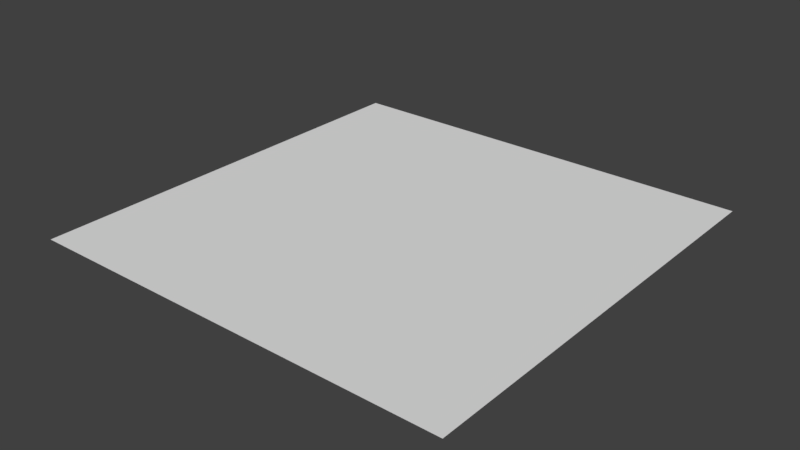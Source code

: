 # Source: BackgroundLava.blend  (saved by Blender 2.78.0; exported with 4.5.12 LTS)
import bpy
from mathutils import Matrix  # noqa: F401  (used for matrix-valued properties, if any)

bpy.ops.wm.read_factory_settings(use_empty=True)
scene = bpy.context.scene
scene.name = 'Scene'

# ---- collections
col_collection_1 = bpy.data.collections.new('Collection 1'); scene.collection.children.link(col_collection_1)

# ---- world
world_world = bpy.data.worlds.new('World'); scene.world = world_world
world_world.color = (0.05088, 0.05088, 0.05088)
world_world.use_sun_shadow = False
world_world.sun_shadow_jitter_overblur = 0.0
world_world.cycles.sampling_method = 'MANUAL'

# ---- meshes
me_plane = bpy.data.meshes.new('Plane')
me_plane.from_pydata([(-1e+06, -1e+06, 0.0), (1e+06, -1e+06, 0.0), (-1e+06, 1e+06, 0.0), (1e+06, 1e+06, 0.0)], [], [(0, 1, 3, 2)])
_uv = me_plane.uv_layers.new(name='UVMap')
_uv.uv.foreach_set('vector', [1.875e-07, 1.0, 0.0, 1.875e-07, 1.0, 0.0, 1.0, 1.0])
me_plane.use_remesh_preserve_volume = False
me_plane.use_remesh_preserve_attributes = False
me_plane.use_mirror_vertex_groups = False
me_plane.update()

# ---- objects
ob_plane = bpy.data.objects.new('Plane', me_plane)

# ---- transforms, parenting, visibility, modifiers, constraints
ob_plane.location = (0.0, 0.0, 0.0)
ob_plane.lineart.crease_threshold = 0.0

# ---- collection membership
col_collection_1.objects.link(ob_plane)

# ---- scene / render settings (as saved in the file)
scene.frame_start = 1; scene.frame_end = 250; scene.frame_set(1)
scene.render.engine = 'BLENDER_EEVEE_NEXT'
scene.render.resolution_percentage = 50
scene.render.dither_intensity = 0.0
scene.cycles.use_denoising = False
scene.cycles.samples = 128
scene.cycles.sampling_pattern = 'TABULATED_SOBOL'
scene.cycles.light_sampling_threshold = 0.0
scene.cycles.use_adaptive_sampling = False
scene.cycles.use_light_tree = False
scene.cycles.blur_glossy = 0.0
scene.cycles.sample_clamp_indirect = 0.0
scene.view_settings.view_transform = 'Standard'
bpy.context.view_layer.update()

# ---- added for rendering (the .blend has no active camera and no usable light): camera, sun
cam_auto = bpy.data.cameras.new('AutoCamera')
cam_auto.lens = 50.0
cam_auto.sensor_width = 36.0
cam_auto.clip_end = 4.59269e+07
ob_auto_camera = bpy.data.objects.new('AutoCamera', cam_auto)
scene.collection.objects.link(ob_auto_camera)
ob_auto_camera.location = (2.61693e+06, -3.14032e+06, 2.09354e+06)
ob_auto_camera.rotation_euler = (1.09748, -7.21219e-08, 0.694738)
scene.camera = ob_auto_camera
light_auto_sun = bpy.data.lights.new('AutoSun', 'SUN')
light_auto_sun.energy = 3.0
light_auto_sun.angle = 0.0523599
ob_auto_sun = bpy.data.objects.new('AutoSun', light_auto_sun)
scene.collection.objects.link(ob_auto_sun)
ob_auto_sun.rotation_euler = (0.872665, 0.174533, 0.523599)
bpy.context.view_layer.update()
